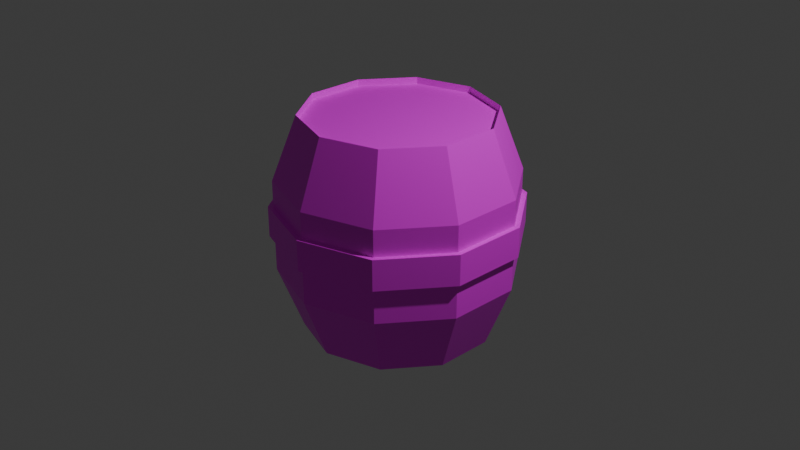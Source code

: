 # Source: barril2.blend  (saved by Blender 4.2.66; exported with 4.5.12 LTS)
import bpy
from mathutils import Matrix  # noqa: F401  (used for matrix-valued properties, if any)

bpy.ops.wm.read_factory_settings(use_empty=True)
scene = bpy.context.scene
scene.name = 'Scene'

# ---- collections
col_collection = bpy.data.collections.new('Collection'); scene.collection.children.link(col_collection)

# ---- images (referenced by path relative to the original .blend; pixels are not part of the script)
import os
ASSET_DIR = os.environ.get("B2B_ASSET_DIR", "")  # directory of the original .blend (textures are referenced by path, not embedded)
HERE = os.path.dirname(os.path.abspath(__file__))  # packed textures are extracted next to this script under _unpacked/

def load_image(name, relpath, width, height, colorspace="sRGB"):
    """Load a texture the original file referenced (path relative to the .blend, or extracted next to this script)."""
    p = next((c for c in (os.path.join(HERE, relpath), os.path.join(ASSET_DIR, relpath)) if relpath and os.path.exists(c)), "")
    if p:
        img = bpy.data.images.load(p, check_existing=True)
        img.name = name
    else:  # same state as the original file: an image datablock whose file is absent (Cycles renders it pink)
        img = bpy.data.images.new(name, width, height)
        img.source = "FILE"
        img.filepath = "//" + (relpath or name)
    img.colorspace_settings.name = colorspace
    return img
img_barrel_jpg = load_image('barrel.jpg', 'barrel.jpg', 1024, 1024, 'sRGB')

# ---- materials (node trees are filled in below, after node groups)
mat_barril_textura = bpy.data.materials.new('barril_textura')

# ---- material node trees
mat_barril_textura.use_nodes = True; mat_barril_textura.node_tree.nodes.clear()
_N = mat_barril_textura.node_tree.nodes; _L = mat_barril_textura.node_tree.links
n0 = _N.new('ShaderNodeBsdfPrincipled'); n0.name = 'Principled BSDF'; n0.location = (10, 300)
n1 = _N.new('ShaderNodeOutputMaterial'); n1.name = 'Material Output'; n1.location = (300, 300)
n2 = _N.new('ShaderNodeTexImage'); n2.name = 'Image Texture'; n2.location = (-280, 271)
n2.image = img_barrel_jpg
_L.new(n0.outputs[0], n1.inputs[0])
_L.new(n2.outputs[0], n0.inputs[0])
n1.is_active_output = True

# ---- world
world_world = bpy.data.worlds.new('World'); scene.world = world_world
world_world.use_nodes = True; world_world.node_tree.nodes.clear()
_N = world_world.node_tree.nodes; _L = world_world.node_tree.links
n0 = _N.new('ShaderNodeOutputWorld'); n0.name = 'World Output'; n0.location = (300, 300)
n1 = _N.new('ShaderNodeBackground'); n1.name = 'Background'; n1.location = (10, 300)
n1.inputs[0].default_value = (0.05088, 0.05088, 0.05088, 1.0)
_L.new(n1.outputs[0], n0.inputs[0])
n0.is_active_output = True
world_world.color = (0.05088, 0.05088, 0.05088)
world_world.sun_shadow_jitter_overblur = 0.0

# ---- cameras
cam_camera = bpy.data.cameras.new('Camera')
cam_camera.clip_end = 100.0
cam_camera.ortho_scale = 7.314

# ---- lights
light_light = bpy.data.lights.new('Light', 'POINT')
light_light.energy = 1000.0
light_light.shadow_soft_size = 0.1

# ---- meshes
me_cylinder_001 = bpy.data.meshes.new('Cylinder.001')
me_cylinder_001.from_pydata([(0.0, 1.0, -1.167), (0.0, 1.0, 1.167), (0.5878, 0.809, -1.167), (0.5878, 0.809, 1.167), (0.9511, 0.309, -1.167), (0.9511, 0.309, 1.167), (0.9511, -0.309, -1.167), (0.9511, -0.309, 1.167), (0.5878, -0.809, -1.167), (0.5878, -0.809, 1.167), (0.0, -1.0, -1.167), (0.0, -1.0, 1.167), (-0.5878, -0.809, -1.167), (-0.5878, -0.809, 1.167), (-0.9511, -0.309, -1.167), (-0.9511, -0.309, 1.167), (-0.9511, 0.309, -1.167), (-0.9511, 0.309, 1.167), (-0.5878, 0.809, -1.167), (-0.5878, 0.809, 1.167), (0.0, 1.258, -0.4896), (0.0, 1.258, 0.4896), (0.7396, 1.018, 0.4896), (0.7396, 1.018, -0.4896), (1.197, 0.3888, 0.4896), (1.197, 0.3888, -0.4896), (1.197, -0.3888, 0.4896), (1.197, -0.3888, -0.4896), (0.7396, -1.018, 0.4896), (0.7396, -1.018, -0.4896), (0.0, -1.258, 0.4896), (0.0, -1.258, -0.4896), (-0.7396, -1.018, 0.4896), (-0.7396, -1.018, -0.4896), (-1.197, -0.3888, 0.4896), (-1.197, -0.3888, -0.4896), (-1.197, 0.3888, 0.4896), (-1.197, 0.3888, -0.4896), (-0.7396, 1.018, 0.4896), (-0.7396, 1.018, -0.4896), (0.0, 1.258, -0.111), (0.0, 1.258, 0.2154), (0.7396, 1.018, 0.2154), (0.7396, 1.018, -0.111), (1.197, 0.3888, 0.2154), (1.197, 0.3888, -0.111), (1.197, -0.3888, 0.2154), (1.197, -0.3888, -0.111), (0.7396, -1.018, 0.2154), (0.7396, -1.018, -0.111), (0.0, -1.258, 0.2154), (0.0, -1.258, -0.111), (-0.7396, -1.018, 0.2154), (-0.7396, -1.018, -0.111), (-1.197, -0.3888, 0.2154), (-1.197, -0.3888, -0.111), (-1.197, 0.3888, 0.2154), (-1.197, 0.3888, -0.111), (-0.7396, 1.018, 0.2154), (-0.7396, 1.018, -0.111), (0.0, 1.313, -0.111), (0.0, 1.313, 0.2154), (0.7715, 1.062, 0.2154), (0.7715, 1.062, -0.111), (1.248, 0.4056, 0.2154), (1.248, 0.4056, -0.111), (1.248, -0.4056, 0.2154), (1.248, -0.4056, -0.111), (0.7715, -1.062, 0.2154), (0.7715, -1.062, -0.111), (0.0, -1.313, 0.2154), (0.0, -1.313, -0.111), (-0.7715, -1.062, 0.2154), (-0.7715, -1.062, -0.111), (-1.248, -0.4056, 0.2154), (-1.248, -0.4056, -0.111), (-1.248, 0.4056, 0.2154), (-1.248, 0.4056, -0.111), (-0.7715, 1.062, 0.2154), (-0.7715, 1.062, -0.111), (0.5878, 0.809, 1.167), (0.0, 1.0, 1.167), (0.9511, 0.309, 1.167), (0.9511, -0.309, 1.167), (0.5878, -0.809, 1.167), (0.0, -1.0, 1.167), (-0.5878, -0.809, 1.167), (-0.9511, -0.309, 1.167), (-0.9511, 0.309, 1.167), (-0.5878, 0.809, 1.167), (0.5878, 0.809, 1.095), (1.47e-09, 1.0, 1.095), (0.9511, 0.309, 1.095), (0.9511, -0.309, 1.095), (0.5878, -0.809, 1.095), (1.47e-09, -1.0, 1.095), (-0.5878, -0.809, 1.095), (-0.9511, -0.309, 1.095), (-0.9511, 0.309, 1.095), (-0.5878, 0.809, 1.095)], [], [(21, 81, 80, 22), (22, 80, 82, 24), (24, 82, 83, 26), (26, 83, 84, 28), (28, 84, 85, 30), (30, 85, 86, 32), (32, 86, 87, 34), (34, 87, 88, 36), (5, 3, 90, 92), (36, 88, 89, 38), (38, 89, 81, 21), (0, 2, 4, 6, 8, 10, 12, 14, 16, 18), (18, 39, 20, 0), (58, 38, 21, 41), (16, 37, 39, 18), (56, 36, 38, 58), (14, 35, 37, 16), (54, 34, 36, 56), (12, 33, 35, 14), (52, 32, 34, 54), (10, 31, 33, 12), (50, 30, 32, 52), (8, 29, 31, 10), (48, 28, 30, 50), (6, 27, 29, 8), (46, 26, 28, 48), (4, 25, 27, 6), (44, 24, 26, 46), (2, 23, 25, 4), (42, 22, 24, 44), (0, 20, 23, 2), (41, 21, 22, 42), (20, 40, 43, 23), (45, 43, 63, 65), (23, 43, 45, 25), (48, 50, 70, 68), (25, 45, 47, 27), (59, 57, 77, 79), (27, 47, 49, 29), (41, 42, 62, 61), (29, 49, 51, 31), (51, 49, 69, 71), (31, 51, 53, 33), (54, 56, 76, 74), (33, 53, 55, 35), (43, 40, 60, 63), (35, 55, 57, 37), (46, 48, 68, 66), (37, 57, 59, 39), (57, 55, 75, 77), (39, 59, 40, 20), (49, 47, 67, 69), (60, 61, 62, 63), (63, 62, 64, 65), (65, 64, 66, 67), (67, 66, 68, 69), (69, 68, 70, 71), (71, 70, 72, 73), (73, 72, 74, 75), (75, 74, 76, 77), (77, 76, 78, 79), (79, 78, 61, 60), (56, 58, 78, 76), (53, 51, 71, 73), (42, 44, 64, 62), (40, 59, 79, 60), (50, 52, 72, 70), (47, 45, 65, 67), (58, 41, 61, 78), (55, 53, 73, 75), (44, 46, 66, 64), (52, 54, 74, 72), (1, 3, 80, 81), (3, 5, 82, 80), (5, 7, 83, 82), (7, 9, 84, 83), (9, 11, 85, 84), (11, 13, 86, 85), (13, 15, 87, 86), (15, 17, 88, 87), (17, 19, 89, 88), (19, 1, 81, 89), (90, 91, 99, 98, 97, 96, 95, 94, 93, 92), (19, 17, 98, 99), (13, 11, 95, 96), (7, 5, 92, 93), (1, 19, 99, 91), (15, 13, 96, 97), (9, 7, 93, 94), (3, 1, 91, 90), (17, 15, 97, 98), (11, 9, 94, 95)])
_uv = me_cylinder_001.uv_layers.new(name='UVMap')
_uv.uv.foreach_set('vector', [0.009894, 0.2775, 0.01008, 0.1462, 0.1082, 0.1463, 0.108, 0.2776, 0.108, 0.2776, 0.1082, 0.1463, 0.2063, 0.1464, 0.2061, 0.2777, 0.2061, 0.2777, 0.2063, 0.1464, 0.3044, 0.1465, 0.3042, 0.2777, 0.3042, 0.2777, 0.3044, 0.1465, 0.4025, 0.1466, 0.4023, 0.2778, 0.4023, 0.2778, 0.4025, 0.1466, 0.5006, 0.1467, 0.5004, 0.2779, 0.5004, 0.2779, 0.5006, 0.1467, 0.5987, 0.1468, 0.5985, 0.278, 0.5985, 0.278, 0.5987, 0.1468, 0.6968, 0.1468, 0.6966, 0.2781, 0.6966, 0.2781, 0.6968, 0.1468, 0.7948, 0.1469, 0.7947, 0.2782, 0.3101, 0.6723, 0.3576, 0.607, 0.3576, 0.607, 0.3101, 0.6723, 0.7947, 0.2782, 0.7948, 0.1469, 0.8929, 0.147, 0.8928, 0.2783, 0.8928, 0.2783, 0.8929, 0.147, 0.991, 0.1471, 0.9909, 0.2784, 0.1622, 0.5818, 0.08529, 0.6067, 0.03772, 0.672, 0.03763, 0.7528, 0.08505, 0.8182, 0.1619, 0.8433, 0.2387, 0.8184, 0.2863, 0.7531, 0.2864, 0.6723, 0.239, 0.6069, 0.8924, 0.5408, 0.8926, 0.4095, 0.9907, 0.4096, 0.9905, 0.5409, 0.8927, 0.315, 0.8928, 0.2783, 0.9909, 0.2784, 0.9908, 0.3151, 0.7943, 0.5407, 0.7945, 0.4095, 0.8926, 0.4095, 0.8924, 0.5408, 0.7946, 0.315, 0.7947, 0.2782, 0.8928, 0.2783, 0.8927, 0.315, 0.6962, 0.5406, 0.6964, 0.4094, 0.7945, 0.4095, 0.7943, 0.5407, 0.6965, 0.3149, 0.6966, 0.2781, 0.7947, 0.2782, 0.7946, 0.315, 0.5981, 0.5405, 0.5983, 0.4093, 0.6964, 0.4094, 0.6962, 0.5406, 0.5984, 0.3148, 0.5985, 0.278, 0.6966, 0.2781, 0.6965, 0.3149, 0.5, 0.5404, 0.5002, 0.4092, 0.5983, 0.4093, 0.5981, 0.5405, 0.5003, 0.3147, 0.5004, 0.2779, 0.5985, 0.278, 0.5984, 0.3148, 0.4019, 0.5404, 0.4021, 0.4091, 0.5002, 0.4092, 0.5, 0.5404, 0.4022, 0.3146, 0.4023, 0.2778, 0.5004, 0.2779, 0.5003, 0.3147, 0.3038, 0.5403, 0.304, 0.409, 0.4021, 0.4091, 0.4019, 0.5404, 0.3041, 0.3145, 0.3042, 0.2777, 0.4023, 0.2778, 0.4022, 0.3146, 0.2057, 0.5402, 0.2059, 0.4089, 0.304, 0.409, 0.3038, 0.5403, 0.206, 0.3144, 0.2061, 0.2777, 0.3042, 0.2777, 0.3041, 0.3145, 0.1076, 0.5401, 0.1078, 0.4088, 0.2059, 0.4089, 0.2057, 0.5402, 0.1079, 0.3143, 0.108, 0.2776, 0.2061, 0.2777, 0.206, 0.3144, 0.009521, 0.54, 0.009707, 0.4087, 0.1078, 0.4088, 0.1076, 0.5401, 0.009842, 0.3142, 0.009894, 0.2775, 0.108, 0.2776, 0.1079, 0.3143, 0.009707, 0.4087, 0.009779, 0.358, 0.1079, 0.3581, 0.1078, 0.4088, 0.206, 0.3582, 0.1079, 0.3581, 0.1079, 0.3581, 0.206, 0.3582, 0.1078, 0.4088, 0.1079, 0.3581, 0.206, 0.3582, 0.2059, 0.4089, 0.4022, 0.3146, 0.5003, 0.3147, 0.5003, 0.3147, 0.4022, 0.3146, 0.2059, 0.4089, 0.206, 0.3582, 0.3041, 0.3583, 0.304, 0.409, 0.8926, 0.3588, 0.7945, 0.3587, 0.7945, 0.3587, 0.8926, 0.3588, 0.304, 0.409, 0.3041, 0.3583, 0.4022, 0.3583, 0.4021, 0.4091, 0.009842, 0.3142, 0.1079, 0.3143, 0.1079, 0.3143, 0.009842, 0.3142, 0.4021, 0.4091, 0.4022, 0.3583, 0.5003, 0.3584, 0.5002, 0.4092, 0.5003, 0.3584, 0.4022, 0.3583, 0.4022, 0.3583, 0.5003, 0.3584, 0.5002, 0.4092, 0.5003, 0.3584, 0.5984, 0.3585, 0.5983, 0.4093, 0.6965, 0.3149, 0.7946, 0.315, 0.7946, 0.315, 0.6965, 0.3149, 0.5983, 0.4093, 0.5984, 0.3585, 0.6965, 0.3586, 0.6964, 0.4094, 0.1079, 0.3581, 0.009779, 0.358, 0.009779, 0.358, 0.1079, 0.3581, 0.6964, 0.4094, 0.6965, 0.3586, 0.7945, 0.3587, 0.7945, 0.4095, 0.3041, 0.3145, 0.4022, 0.3146, 0.4022, 0.3146, 0.3041, 0.3145, 0.7945, 0.4095, 0.7945, 0.3587, 0.8926, 0.3588, 0.8926, 0.4095, 0.7945, 0.3587, 0.6965, 0.3586, 0.6965, 0.3586, 0.7945, 0.3587, 0.8926, 0.4095, 0.8926, 0.3588, 0.9907, 0.3589, 0.9907, 0.4096, 0.4022, 0.3583, 0.3041, 0.3583, 0.3041, 0.3583, 0.4022, 0.3583, 0.009779, 0.358, 0.009842, 0.3142, 0.1079, 0.3143, 0.1079, 0.3581, 0.1079, 0.3581, 0.1079, 0.3143, 0.206, 0.3144, 0.206, 0.3582, 0.206, 0.3582, 0.206, 0.3144, 0.3041, 0.3145, 0.3041, 0.3583, 0.3041, 0.3583, 0.3041, 0.3145, 0.4022, 0.3146, 0.4022, 0.3583, 0.4022, 0.3583, 0.4022, 0.3146, 0.5003, 0.3147, 0.5003, 0.3584, 0.5003, 0.3584, 0.5003, 0.3147, 0.5984, 0.3148, 0.5984, 0.3585, 0.5984, 0.3585, 0.5984, 0.3148, 0.6965, 0.3149, 0.6965, 0.3586, 0.6965, 0.3586, 0.6965, 0.3149, 0.7946, 0.315, 0.7945, 0.3587, 0.7945, 0.3587, 0.7946, 0.315, 0.8927, 0.315, 0.8926, 0.3588, 0.8926, 0.3588, 0.8927, 0.315, 0.9908, 0.3151, 0.9907, 0.3589, 0.7946, 0.315, 0.8927, 0.315, 0.8927, 0.315, 0.7946, 0.315, 0.5984, 0.3585, 0.5003, 0.3584, 0.5003, 0.3584, 0.5984, 0.3585, 0.1079, 0.3143, 0.206, 0.3144, 0.206, 0.3144, 0.1079, 0.3143, 0.9907, 0.3589, 0.8926, 0.3588, 0.8926, 0.3588, 0.9907, 0.3589, 0.5003, 0.3147, 0.5984, 0.3148, 0.5984, 0.3148, 0.5003, 0.3147, 0.3041, 0.3583, 0.206, 0.3582, 0.206, 0.3582, 0.3041, 0.3583, 0.8927, 0.315, 0.9908, 0.3151, 0.9908, 0.3151, 0.8927, 0.315, 0.6965, 0.3586, 0.5984, 0.3585, 0.5984, 0.3585, 0.6965, 0.3586, 0.206, 0.3144, 0.3041, 0.3145, 0.3041, 0.3145, 0.206, 0.3144, 0.5984, 0.3148, 0.6965, 0.3149, 0.6965, 0.3149, 0.5984, 0.3148, 0.4345, 0.5821, 0.3576, 0.607, 0.3576, 0.607, 0.4345, 0.5821, 0.3576, 0.607, 0.3101, 0.6723, 0.3101, 0.6723, 0.3576, 0.607, 0.3101, 0.6723, 0.31, 0.7531, 0.31, 0.7531, 0.3101, 0.6723, 0.31, 0.7531, 0.3574, 0.8185, 0.3574, 0.8185, 0.31, 0.7531, 0.3574, 0.8185, 0.4342, 0.8436, 0.4342, 0.8436, 0.3574, 0.8185, 0.4342, 0.8436, 0.5111, 0.8187, 0.5111, 0.8187, 0.4342, 0.8436, 0.5111, 0.8187, 0.5586, 0.7534, 0.5586, 0.7534, 0.5111, 0.8187, 0.5586, 0.7534, 0.5587, 0.6726, 0.5587, 0.6726, 0.5586, 0.7534, 0.5587, 0.6726, 0.5113, 0.6072, 0.5113, 0.6072, 0.5587, 0.6726, 0.5113, 0.6072, 0.4345, 0.5821, 0.4345, 0.5821, 0.5113, 0.6072, 0.3576, 0.607, 0.4345, 0.5821, 0.5113, 0.6072, 0.5587, 0.6726, 0.5586, 0.7534, 0.5111, 0.8187, 0.4342, 0.8436, 0.3574, 0.8185, 0.31, 0.7531, 0.3101, 0.6723, 0.5113, 0.6072, 0.5587, 0.6726, 0.5587, 0.6726, 0.5113, 0.6072, 0.5111, 0.8187, 0.4342, 0.8436, 0.4342, 0.8436, 0.5111, 0.8187, 0.31, 0.7531, 0.3101, 0.6723, 0.3101, 0.6723, 0.31, 0.7531, 0.4345, 0.5821, 0.5113, 0.6072, 0.5113, 0.6072, 0.4345, 0.5821, 0.5586, 0.7534, 0.5111, 0.8187, 0.5111, 0.8187, 0.5586, 0.7534, 0.3574, 0.8185, 0.31, 0.7531, 0.31, 0.7531, 0.3574, 0.8185, 0.3576, 0.607, 0.4345, 0.5821, 0.4345, 0.5821, 0.3576, 0.607, 0.5587, 0.6726, 0.5586, 0.7534, 0.5586, 0.7534, 0.5587, 0.6726, 0.4342, 0.8436, 0.3574, 0.8185, 0.3574, 0.8185, 0.4342, 0.8436])
me_cylinder_001.materials.append(mat_barril_textura)
me_cylinder_001.update()

# ---- objects
ob_light = bpy.data.objects.new('Light', light_light)
ob_camera = bpy.data.objects.new('Camera', cam_camera)
ob_cylinder = bpy.data.objects.new('Cylinder', me_cylinder_001)

# ---- transforms, parenting, visibility, modifiers, constraints
ob_light.location = (4.076, 1.005, 5.904)
ob_light.rotation_euler = (0.6503, 0.05522, 1.866)
ob_light.lock_rotations_4d = False
ob_light.empty_display_type = 'ARROWS'
ob_light.color = (0.0, 0.0, 0.0, 0.0)
ob_light.lineart.crease_threshold = 0.0
ob_camera.location = (7.359, -6.926, 4.958)
ob_camera.rotation_euler = (1.109, 0.0, 0.8149)
ob_camera.lock_rotations_4d = False
ob_camera.empty_display_type = 'ARROWS'
ob_camera.color = (0.0, 0.0, 0.0, 0.0)
ob_camera.display_type = 'WIRE'
ob_camera.lineart.crease_threshold = 0.0
ob_cylinder.location = (0.0, 0.0, 0.0)

# ---- collection membership
col_collection.objects.link(ob_light)
col_collection.objects.link(ob_camera)
col_collection.objects.link(ob_cylinder)

# ---- scene / render settings (as saved in the file)
scene.camera = ob_camera
scene.frame_start = 1; scene.frame_end = 250; scene.frame_set(1)
scene.render.engine = 'BLENDER_EEVEE_NEXT'
bpy.context.view_layer.update()
